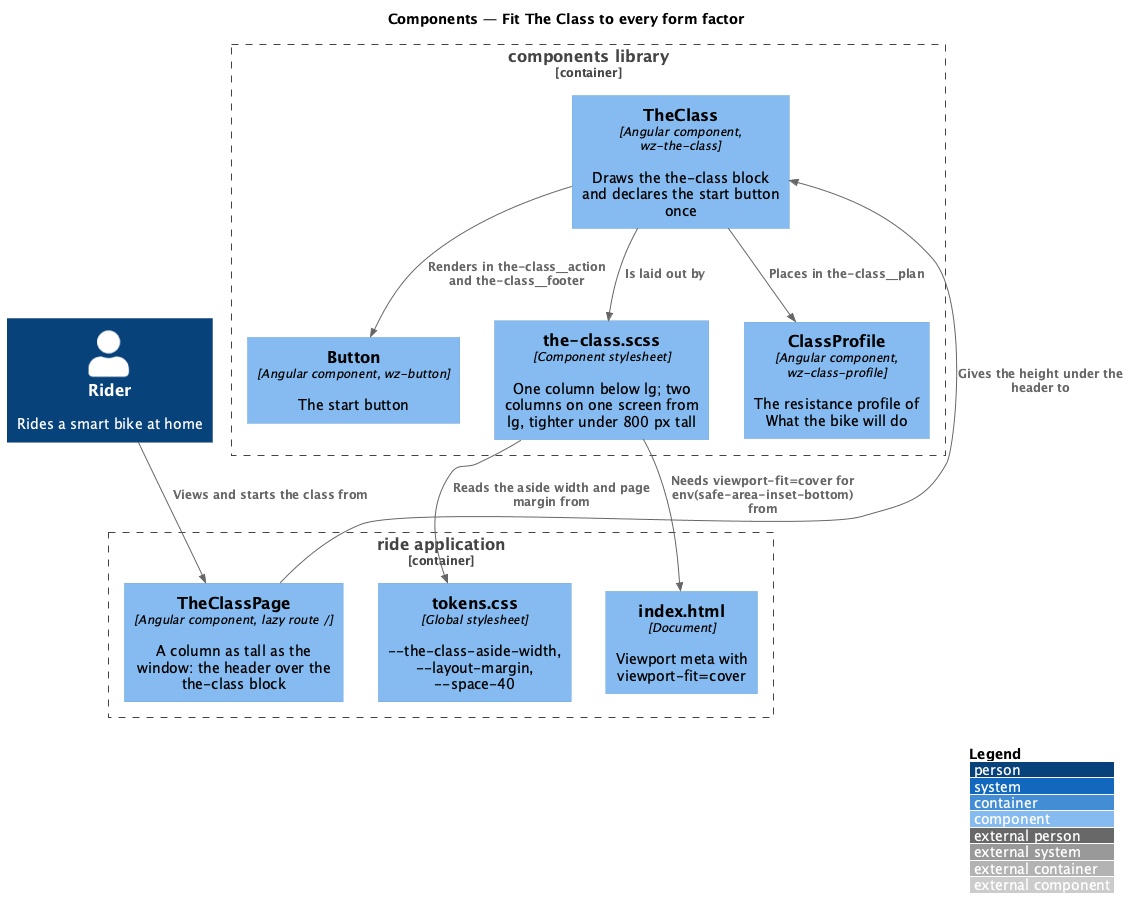

The diagram above was rendered by PlantUML. Its source (embedded in the PNG):
@startuml
!include <C4/C4_Component>
LAYOUT_WITH_LEGEND()
title Components — Fit The Class to every form factor

Person(rider, "Rider", "Rides a smart bike at home")
Container_Boundary(ride, "ride application") {
  Component(page, "TheClassPage", "Angular component, lazy route /", "A column as tall as the window: the header over the the-class block")
  Component(tokens, "tokens.css", "Global stylesheet", "~--the-class-aside-width, ~--layout-margin, ~--space-40")
  Component(index, "index.html", "Document", "Viewport meta with viewport-fit=cover")
}
Container_Boundary(components, "components library") {
  Component(block, "TheClass", "Angular component, wz-the-class", "Draws the the-class block and declares the start button once")
  Component(sheet, "the-class.scss", "Component stylesheet", "One column below lg; two columns on one screen from lg, tighter under 800 px tall")
  Component(plan, "ClassProfile", "Angular component, wz-class-profile", "The resistance profile of What the bike will do")
  Component(button, "Button", "Angular component, wz-button", "The start button")
}
Rel(rider, page, "Views and starts the class from")
Rel(page, block, "Gives the height under the header to")
Rel(block, sheet, "Is laid out by")
Rel(block, plan, "Places in the-class~__plan")
Rel(block, button, "Renders in the-class~__action and the-class~__footer")
Rel(sheet, tokens, "Reads the aside width and page margin from")
Rel(sheet, index, "Needs viewport-fit=cover for env(safe-area-inset-bottom) from")
@enduml